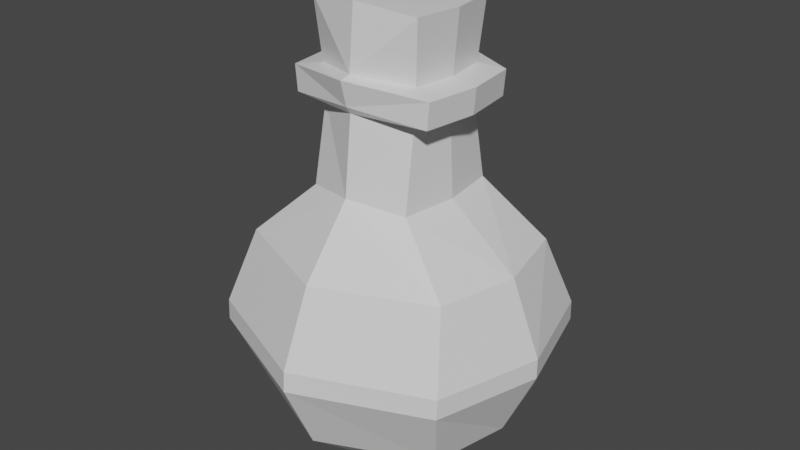 # Source: Potion.blend  (saved by Blender 2.80.75; exported with 4.5.12 LTS)
import bpy
from mathutils import Matrix  # noqa: F401  (used for matrix-valued properties, if any)

bpy.ops.wm.read_factory_settings(use_empty=True)
scene = bpy.context.scene
scene.name = 'Scene'

# ---- collections
col_collection = bpy.data.collections.new('Collection'); scene.collection.children.link(col_collection)

# ---- materials (node trees are filled in below, after node groups)
mat_material = bpy.data.materials.new('Material')
mat_material.alpha_threshold = 0.0
mat_material.use_transparent_shadow = False
mat_material.line_color = (0.0, 0.0, 0.0, 1.0)

# ---- material node trees
mat_material.use_nodes = True; mat_material.node_tree.nodes.clear()
_N = mat_material.node_tree.nodes; _L = mat_material.node_tree.links
n0 = _N.new('ShaderNodeOutputMaterial'); n0.name = 'Material Output'; n0.location = (300, 300)
n1 = _N.new('ShaderNodeBsdfPrincipled'); n1.name = 'Principled BSDF'; n1.location = (10, 300)
n1.distribution = 'GGX'
n1.subsurface_method = 'BURLEY'
n1.inputs[2].default_value = 0.4
n1.inputs[3].default_value = 1.45
n1.inputs[27].default_value = (0.0, 0.0, 0.0, 1.0)
n1.inputs[28].default_value = 1.0
_L.new(n1.outputs[0], n0.inputs[0])
n0.is_active_output = True

# ---- world
world_world = bpy.data.worlds.new('World'); scene.world = world_world
world_world.use_nodes = True; world_world.node_tree.nodes.clear()
_N = world_world.node_tree.nodes; _L = world_world.node_tree.links
n0 = _N.new('ShaderNodeOutputWorld'); n0.name = 'World Output'; n0.location = (300, 300)
n1 = _N.new('ShaderNodeBackground'); n1.name = 'Background'; n1.location = (10, 300)
n1.inputs[0].default_value = (0.05088, 0.05088, 0.05088, 1.0)
_L.new(n1.outputs[0], n0.inputs[0])
n0.is_active_output = True
world_world.color = (0.05088, 0.05088, 0.05088)
world_world.use_sun_shadow = False
world_world.sun_shadow_jitter_overblur = 0.0

# ---- meshes
me_cube = bpy.data.meshes.new('Cube')
me_cube.from_pydata([(-0.477, 0.5031, 1.679), (-0.2859, 0.4886, -0.7758), (0.0, 0.664, 1.753), (0.0, 0.5733, -0.7856), (-0.9978, 0.7167, 1.176), (-1.157, 0.9459, 0.52), (-1.155, 0.9553, 0.3392), (-0.9756, 0.7163, -0.303), (0.0, 1.137, 1.176), (0.0, 1.426, 0.52), (0.0, 1.438, 0.3392), (0.0, 1.137, -0.3195), (-0.4712, -0.009495, -0.7758), (-0.5461, 0.0, 1.679), (0.0, -0.01393, -0.7856), (-1.132, 0.0, -0.303), (-1.433, 0.0, 0.3392), (-1.434, 0.0, 0.52), (-1.167, 0.0, 1.176), (-0.4534, 0.3798, 2.386), (0.0, 0.5881, 2.442), (-0.5058, -0.001496, 2.386), (-0.4694, 0.3799, 2.699), (0.0, 0.5882, 2.755), (-0.5218, -0.001414, 2.699), (-0.658, 0.4814, 2.434), (0.0, 0.6312, 2.505), (-0.7243, -0.001367, 2.434), (0.0, 0.6905, 2.732), (-0.7445, -0.001263, 2.662), (-0.6782, 0.4815, 2.662), (-0.5136, 0.4194, 3.245), (0.0, 0.5351, 3.306), (-0.5714, 0.0, 3.245), (0.0, -0.0008276, 3.306)], [], [(4, 0, 2, 8), (2, 0, 19, 20), (18, 13, 0, 4), (12, 15, 7, 1), (15, 16, 6, 7), (16, 17, 5, 6), (17, 18, 4, 5), (1, 7, 11, 3), (7, 6, 10, 11), (6, 5, 9, 10), (5, 4, 8, 9), (1, 3, 14, 12), (24, 22, 30, 29), (0, 13, 21, 19), (22, 24, 33, 31), (22, 23, 28, 30), (25, 27, 29, 30), (26, 25, 30, 28), (20, 19, 25, 26), (19, 21, 27, 25), (32, 31, 33, 34), (23, 22, 31, 32)])
_uv = me_cube.uv_layers.new(name='UVMap')
_uv.uv.foreach_set('vector', [0.03706, 0.1338, 0.1576, 0.01731, 0.268, 0.0002873, 0.268, 0.1338, 0.7661, 0.3974, 0.4914, 0.4398, 0.505, 0.03239, 0.7661, 0.0002873, 0.4904, 0.452, 0.4909, 0.5684, 0.3744, 0.5689, 0.3246, 0.4526, 0.4909, 0.0002873, 0.4891, 0.1097, 0.3233, 0.1103, 0.3756, 0.0007333, 0.4891, 0.1097, 0.4897, 0.2584, 0.2686, 0.2592, 0.3233, 0.1103, 0.4897, 0.2584, 0.4898, 0.3002, 0.2709, 0.301, 0.2686, 0.2592, 0.4898, 0.3002, 0.4904, 0.452, 0.3246, 0.4526, 0.2709, 0.301, 0.2018, 0.5855, 0.0422, 0.476, 0.268, 0.4798, 0.268, 0.5877, 0.0422, 0.476, 0.0007448, 0.3274, 0.268, 0.3274, 0.268, 0.4798, 0.0007448, 0.3274, 0.0002873, 0.2856, 0.268, 0.2856, 0.268, 0.3274, 0.0002873, 0.2856, 0.03706, 0.1338, 0.268, 0.1338, 0.268, 0.2856, 0.155, 0.7612, 0.2345, 0.7377, 0.2345, 0.9008, 0.1036, 0.8996, 0.103, 0.623, 0.05286, 0.6982, 0.0002873, 0.6836, 0.0638, 0.5883, 0.4914, 0.4403, 0.7812, 0.4409, 0.7812, 0.8483, 0.5616, 0.8478, 0.009248, 0.8268, 0.09884, 0.8266, 0.09884, 0.9547, 0.0002873, 0.955, 0.05286, 0.6982, 0.103, 0.808, 0.08708, 0.826, 0.0002873, 0.6836, 0.3997, 0.5695, 0.3997, 0.8476, 0.2686, 0.8475, 0.2686, 0.5695, 0.7679, 0.3814, 0.7667, 0.0002873, 0.8983, 0.0023, 0.8983, 0.395, 0.9997, 0.4567, 0.8905, 0.674, 0.7817, 0.6976, 0.9866, 0.4403, 0.8905, 0.674, 0.9866, 0.8351, 0.9034, 0.9015, 0.7817, 0.6976, 0.2623, 0.7371, 0.1196, 0.705, 0.1036, 0.5885, 0.2623, 0.5883, 0.2789, 0.8522, 0.3882, 0.8481, 0.3882, 0.9748, 0.2686, 0.9793])
me_cube.materials.append(mat_material)
me_cube.use_remesh_preserve_volume = False
me_cube.use_remesh_preserve_attributes = False
me_cube.use_mirror_vertex_groups = False
me_cube.update()

# ---- objects
ob_cube = bpy.data.objects.new('Cube', me_cube)

# ---- transforms, parenting, visibility, modifiers, constraints
ob_cube.location = (0.0, 0.0, 1.0)
ob_cube.lock_rotations_4d = False
ob_cube.empty_display_type = 'ARROWS'
ob_cube.lineart.crease_threshold = 0.0
_m = ob_cube.modifiers.new('Mirror', 'MIRROR')
_m.use_axis = (True, True, False)
_m.use_clip = True

# ---- collection membership
col_collection.objects.link(ob_cube)

# ---- scene / render settings (as saved in the file)
scene.frame_start = 1; scene.frame_end = 250; scene.frame_set(0)
scene.render.engine = 'BLENDER_EEVEE_NEXT'
scene.cycles.use_denoising = False
scene.cycles.samples = 128
scene.cycles.sampling_pattern = 'TABULATED_SOBOL'
scene.cycles.use_adaptive_sampling = False
scene.cycles.use_light_tree = False
scene.view_settings.view_transform = 'Filmic'
bpy.context.view_layer.update()

# ---- added for rendering (the .blend has no active camera and no usable light): camera, sun
cam_auto = bpy.data.cameras.new('AutoCamera')
cam_auto.lens = 50.0
cam_auto.sensor_width = 36.0
cam_auto.clip_end = 1000.0
ob_auto_camera = bpy.data.objects.new('AutoCamera', cam_auto)
scene.collection.objects.link(ob_auto_camera)
ob_auto_camera.location = (5.33417, -6.401, 6.52784)
ob_auto_camera.rotation_euler = (1.09748, -7.21219e-08, 0.694738)
scene.camera = ob_auto_camera
light_auto_sun = bpy.data.lights.new('AutoSun', 'SUN')
light_auto_sun.energy = 3.0
light_auto_sun.angle = 0.0523599
ob_auto_sun = bpy.data.objects.new('AutoSun', light_auto_sun)
scene.collection.objects.link(ob_auto_sun)
ob_auto_sun.rotation_euler = (0.872665, 0.174533, 0.523599)
bpy.context.view_layer.update()
